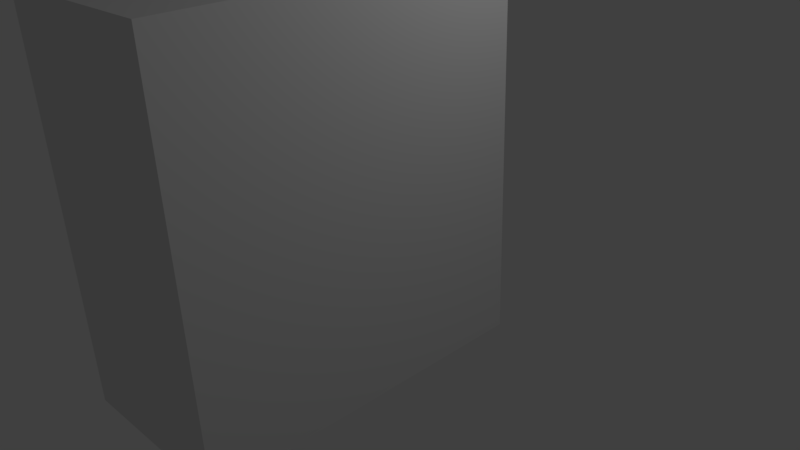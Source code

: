 # Source: sauna.blend  (saved by Blender 2.79.0; exported with 4.5.12 LTS)
import bpy
from mathutils import Matrix  # noqa: F401  (used for matrix-valued properties, if any)

bpy.ops.wm.read_factory_settings(use_empty=True)
scene = bpy.context.scene
scene.name = 'Scene'

# ---- collections
col_collection_1 = bpy.data.collections.new('Collection 1'); scene.collection.children.link(col_collection_1)

# ---- materials (node trees are filled in below, after node groups)
mat_material = bpy.data.materials.new('Material')
mat_material.alpha_threshold = 0.0
mat_material.use_transparent_shadow = False
mat_material.preview_render_type = 'FLAT'
mat_material.roughness = 0.5
mat_material.line_color = (0.0, 0.0, 0.0, 1.0)

# ---- material node trees

# ---- world
world_world = bpy.data.worlds.new('World'); scene.world = world_world
world_world.color = (0.05088, 0.05088, 0.05088)
world_world.use_sun_shadow = False
world_world.sun_shadow_jitter_overblur = 0.0
world_world.cycles.sampling_method = 'MANUAL'

# ---- cameras
cam_camera = bpy.data.cameras.new('Camera')
cam_camera.clip_end = 100.0
cam_camera.lens = 35.0
cam_camera.sensor_width = 32.0
cam_camera.sensor_height = 18.0
cam_camera.ortho_scale = 7.314
cam_camera.dof.focus_distance = 0.0
cam_camera.dof.aperture_fstop = 128.0

# ---- lights
light_lamp = bpy.data.lights.new('Lamp', 'POINT')
light_lamp.transmission_factor = 0.0
light_lamp.cutoff_distance = 30.0
light_lamp.energy = 100.0
light_lamp.shadow_buffer_clip_start = 1.001
light_lamp.shadow_soft_size = 0.1
light_lamp.shadow_maximum_resolution = 0.006
light_lamp.use_absolute_resolution = True

# ---- meshes
me_cube = bpy.data.meshes.new('Cube')
me_cube.from_pydata([(1.26, 1.067, -0.9632), (1.281, -3.355, -1.002), (-0.9686, -3.396, -1.036), (-0.99, 1.027, -0.9968), (1.219, 0.973, 3.846), (1.24, -3.449, 3.807), (-1.01, -3.49, 3.773), (-1.031, 0.9324, 3.812)], [], [(0, 1, 2, 3), (4, 7, 6, 5), (0, 4, 5, 1), (1, 5, 6, 2), (2, 6, 7, 3), (4, 0, 3, 7)])
_uv = me_cube.uv_layers.new(name='UVMap')
_uv.uv.foreach_set('vector', [0.0, 0.0, 0.0, 0.0, 0.0, 0.0, 0.0, 0.0, 0.0, 0.0, 0.0, 0.0, 0.0, 0.0, 0.0, 0.0, 0.0, 0.0, 1.0, 0.0, 1.0, 1.0, 0.0, 1.0, 0.0, 0.0, 0.0, 0.0, 0.0, 0.0, 0.0, 0.0, 0.0, 0.0, 0.0, 0.0, 0.0, 0.0, 0.0, 0.0, 0.0, 0.0, 0.0, 0.0, 0.0, 0.0, 0.0, 0.0])
me_cube.materials.append(mat_material)
me_cube.use_remesh_preserve_volume = False
me_cube.use_remesh_preserve_attributes = False
me_cube.use_mirror_vertex_groups = False
me_cube.update()

# ---- objects
ob_sauna = bpy.data.objects.new('Sauna', me_cube)
ob_lamp = bpy.data.objects.new('Lamp', light_lamp)
ob_camera = bpy.data.objects.new('Camera', cam_camera)

# ---- transforms, parenting, visibility, modifiers, constraints
ob_sauna.location = (0.0, 0.0, 0.0)
ob_sauna.lock_rotations_4d = False
ob_sauna.empty_display_type = 'ARROWS'
ob_sauna.lineart.crease_threshold = 0.0
ob_lamp.location = (4.076, 1.005, 5.904)
ob_lamp.rotation_euler = (0.6503, 0.05522, 1.866)
ob_lamp.lock_rotations_4d = False
ob_lamp.empty_display_type = 'ARROWS'
ob_lamp.color = (0.0, 0.0, 0.0, 0.0)
ob_lamp.lineart.crease_threshold = 0.0
ob_camera.location = (7.481, -6.508, 5.344)
ob_camera.rotation_euler = (1.109, 0.01082, 0.8149)
ob_camera.lock_rotations_4d = False
ob_camera.empty_display_type = 'ARROWS'
ob_camera.color = (0.0, 0.0, 0.0, 0.0)
ob_camera.display_type = 'WIRE'
ob_camera.lineart.crease_threshold = 0.0

# ---- collection membership
col_collection_1.objects.link(ob_sauna)
col_collection_1.objects.link(ob_lamp)
col_collection_1.objects.link(ob_camera)

# ---- scene / render settings (as saved in the file)
scene.camera = ob_camera
scene.frame_start = 1; scene.frame_end = 250; scene.frame_set(1)
scene.render.engine = 'BLENDER_EEVEE_NEXT'
scene.render.resolution_percentage = 50
scene.render.dither_intensity = 0.0
scene.cycles.use_denoising = False
scene.cycles.samples = 128
scene.cycles.sampling_pattern = 'TABULATED_SOBOL'
scene.cycles.light_sampling_threshold = 0.0
scene.cycles.use_adaptive_sampling = False
scene.cycles.use_light_tree = False
scene.cycles.blur_glossy = 0.0
scene.cycles.sample_clamp_indirect = 0.0
scene.view_settings.view_transform = 'Standard'
bpy.context.view_layer.update()
